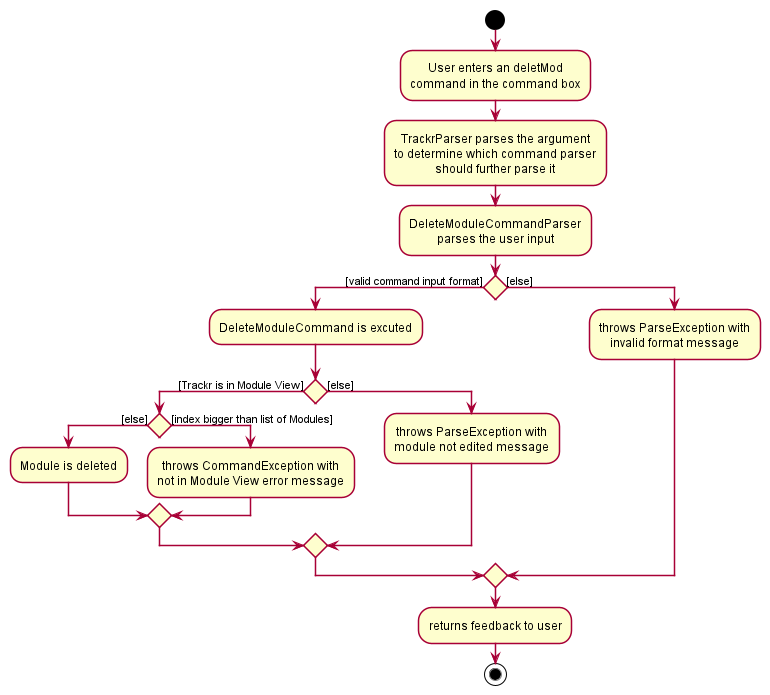

The diagram above was rendered by PlantUML. Its source (embedded in the PNG):
@startuml








skinparam BackgroundColor #FFFFFFF

skinparam Shadowing false

skinparam Class {
    FontColor #FFFFFF
    BorderThickness 1
    BorderColor #FFFFFF
    StereotypeFontColor #FFFFFF
    FontName Arial
}

skinparam Actor {
    BorderColor #000000
    Color #000000
    FontName Arial
}

skinparam Sequence {
    MessageAlign center
    BoxFontSize 15
    BoxPadding 0
    BoxFontColor #FFFFFF
    FontName Arial
}

skinparam Participant {
    FontColor #FFFFFFF
    Padding 20
}

skinparam MinClassWidth 50
skinparam ParticipantPadding 10
skinparam Shadowing false
skinparam DefaultTextAlignment center
skinparam packageStyle Rectangle

hide footbox
hide members
hide circle

start

:User enters an deletMod
command in the command box;

:TrackrParser parses the argument
to determine which command parser
should further parse it;

:DeleteModuleCommandParser
parses the user input;

if () then ([valid command input format])
    :DeleteModuleCommand is excuted;
    if () then ([Trackr is in Module View])
        if () then ([else])
            :Module is deleted;
        else ([index bigger than list of Modules])
            :throws CommandException with
            not in Module View error message;
        endif
    else ([else])
        :throws ParseException with
        module not edited message;
    endif
else ([else])
    :throws ParseException with
    invalid format message;
endif
:returns feedback to user;

stop
@enduml